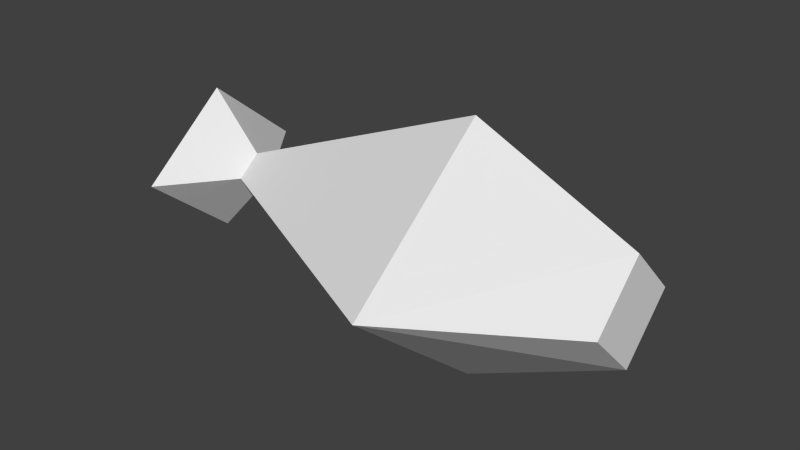 # Source: fish.blend  (saved by Blender 2.76.0; exported with 4.5.12 LTS)
import bpy
from mathutils import Matrix  # noqa: F401  (used for matrix-valued properties, if any)

bpy.ops.wm.read_factory_settings(use_empty=True)
scene = bpy.context.scene
scene.name = 'Scene'

# ---- collections
col_collection_1 = bpy.data.collections.new('Collection 1'); scene.collection.children.link(col_collection_1)

# ---- materials (node trees are filled in below, after node groups)
mat_material = bpy.data.materials.new('Material')
mat_material.alpha_threshold = 0.0
mat_material.use_transparent_shadow = False
mat_material.roughness = 0.5

# ---- material node trees

# ---- world
world_world = bpy.data.worlds.new('World'); scene.world = world_world
world_world.color = (0.05088, 0.05088, 0.05088)
world_world.use_sun_shadow = False
world_world.sun_shadow_jitter_overblur = 0.0
world_world.cycles.sampling_method = 'MANUAL'
world_world.cycles.sample_map_resolution = 256

# ---- meshes
me_cone = bpy.data.meshes.new('Cone')
me_cone.from_pydata([(1.47e-07, -0.9841, -3.362), (0.8, 0.0, 1.819), (-0.8, 0.0, 1.819), (3.434e-08, -1.642, 1.819), (1.499e-07, 1.642, 1.819), (0.3374, -1.167e-07, 4.385), (1.631e-07, -0.5713, 4.385), (-0.3374, -1.167e-07, 4.385), (1.631e-07, 0.5713, 4.385), (-0.4795, 0.0, -3.362), (1.146e-07, 0.9841, -3.362), (0.4795, 0.0, -3.362), (0.1217, 0.0, -2.5), (7.681e-08, 0.2498, -2.5), (-0.1217, 0.0, -2.5), (8.502e-08, -0.2498, -2.5)], [], [(14, 13, 10, 9), (7, 6, 5, 8), (3, 1, 5, 6), (3, 6, 7, 2), (5, 1, 4, 8), (3, 2, 14, 15), (4, 2, 7, 8), (1, 3, 15, 12), (15, 14, 9, 0), (12, 15, 0, 11), (12, 13, 10, 11), (9, 10, 11, 0), (2, 4, 13, 14), (4, 1, 12, 13)])
_uv = me_cone.uv_layers.new(name='UVMap')
_uv.uv.foreach_set('vector', [0.6866, 0.7571, 0.6866, 0.7408, 0.7462, 0.7021, 0.7462, 0.7663, 0.4976, 0.9024, 0.5352, 0.8836, 0.5352, 0.9226, 0.4976, 0.9413, 0.9258, 0.5848, 0.8076, 0.5848, 0.8207, 0.4323, 0.8635, 0.4318, 0.3124, 0.5848, 0.3746, 0.4318, 0.4175, 0.4323, 0.4305, 0.5848, 0.9127, 0.05919, 0.9258, 0.2117, 0.8076, 0.2117, 0.8699, 0.05866, 0.1829, 0.3145, 0.06472, 0.3145, 0.08395, 0.05866, 0.1019, 0.05866, 0.6781, 0.5848, 0.56, 0.5848, 0.573, 0.4323, 0.6159, 0.4318, 0.1829, 0.6876, 0.06472, 0.6876, 0.1457, 0.4318, 0.1637, 0.4318, 0.4976, 0.7276, 0.4976, 0.7113, 0.5572, 0.7021, 0.5572, 0.7663, 0.8757, 0.7571, 0.8757, 0.7408, 0.9353, 0.7021, 0.9353, 0.7663, 0.06472, 0.8599, 0.06472, 0.8436, 0.1243, 0.8049, 0.1243, 0.8691, 0.3124, 0.7663, 0.3124, 0.7021, 0.3682, 0.7417, 0.3682, 0.8059, 0.4306, 0.3145, 0.3124, 0.3145, 0.3933, 0.05866, 0.4113, 0.05866, 0.6782, 0.3145, 0.56, 0.3145, 0.5792, 0.05866, 0.5972, 0.05866])
me_cone.materials.append(mat_material)
me_cone.use_remesh_preserve_volume = False
me_cone.use_remesh_preserve_attributes = False
me_cone.use_mirror_vertex_groups = False
me_cone.update()

# ---- objects
ob_cone = bpy.data.objects.new('Cone', me_cone)

# ---- transforms, parenting, visibility, modifiers, constraints
ob_cone.location = (0.0, 0.0, 0.0)
ob_cone.rotation_euler = (0.0, 1.571, 0.0)
ob_cone.scale = (0.3209, 0.1894, 0.1242)
ob_cone.lineart.crease_threshold = 0.0

# ---- collection membership
col_collection_1.objects.link(ob_cone)

# ---- scene / render settings (as saved in the file)
scene.frame_start = 1; scene.frame_end = 250; scene.frame_set(53)
scene.render.engine = 'BLENDER_EEVEE_NEXT'
scene.render.resolution_percentage = 50
scene.render.dither_intensity = 0.0
scene.cycles.use_denoising = False
scene.cycles.samples = 10
scene.cycles.sampling_pattern = 'TABULATED_SOBOL'
scene.cycles.light_sampling_threshold = 0.0
scene.cycles.use_adaptive_sampling = False
scene.cycles.use_light_tree = False
scene.cycles.blur_glossy = 0.0
scene.cycles.pixel_filter_type = 'GAUSSIAN'
scene.cycles.sample_clamp_indirect = 0.0
scene.view_settings.view_transform = 'Standard'
bpy.context.view_layer.update()

# ---- added for rendering (the .blend has no active camera and no usable light): camera, sun
cam_auto = bpy.data.cameras.new('AutoCamera')
cam_auto.lens = 50.0
cam_auto.sensor_width = 36.0
cam_auto.clip_end = 1000.0
ob_auto_camera = bpy.data.objects.new('AutoCamera', cam_auto)
scene.collection.objects.link(ob_auto_camera)
ob_auto_camera.location = (1.22488, -1.39366, 0.929105)
ob_auto_camera.rotation_euler = (1.09748, -7.21219e-08, 0.694738)
scene.camera = ob_auto_camera
light_auto_sun = bpy.data.lights.new('AutoSun', 'SUN')
light_auto_sun.energy = 3.0
light_auto_sun.angle = 0.0523599
ob_auto_sun = bpy.data.objects.new('AutoSun', light_auto_sun)
scene.collection.objects.link(ob_auto_sun)
ob_auto_sun.rotation_euler = (0.872665, 0.174533, 0.523599)
bpy.context.view_layer.update()
